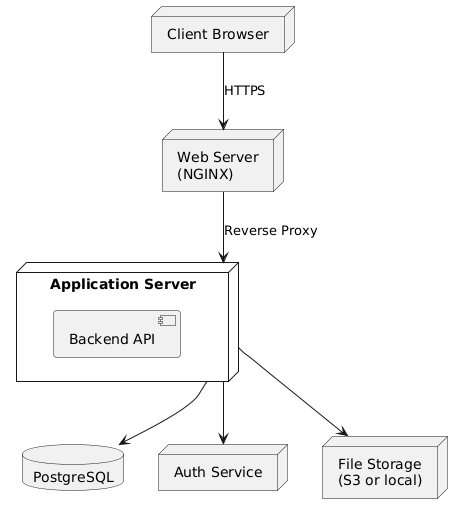

The diagram above was rendered by PlantUML. Its source (embedded in the PNG):
@startuml
node "Client Browser" as Client

node "Web Server\n(NGINX)" as WebServer {
}

node "Application Server" as AppServer {
    component "Backend API"
}

database "PostgreSQL" as DB
node "Auth Service" as AuthNode
node "File Storage\n(S3 or local)" as Storage

Client --> WebServer : HTTPS
WebServer --> AppServer : Reverse Proxy
AppServer --> DB
AppServer --> AuthNode
AppServer --> Storage
@enduml